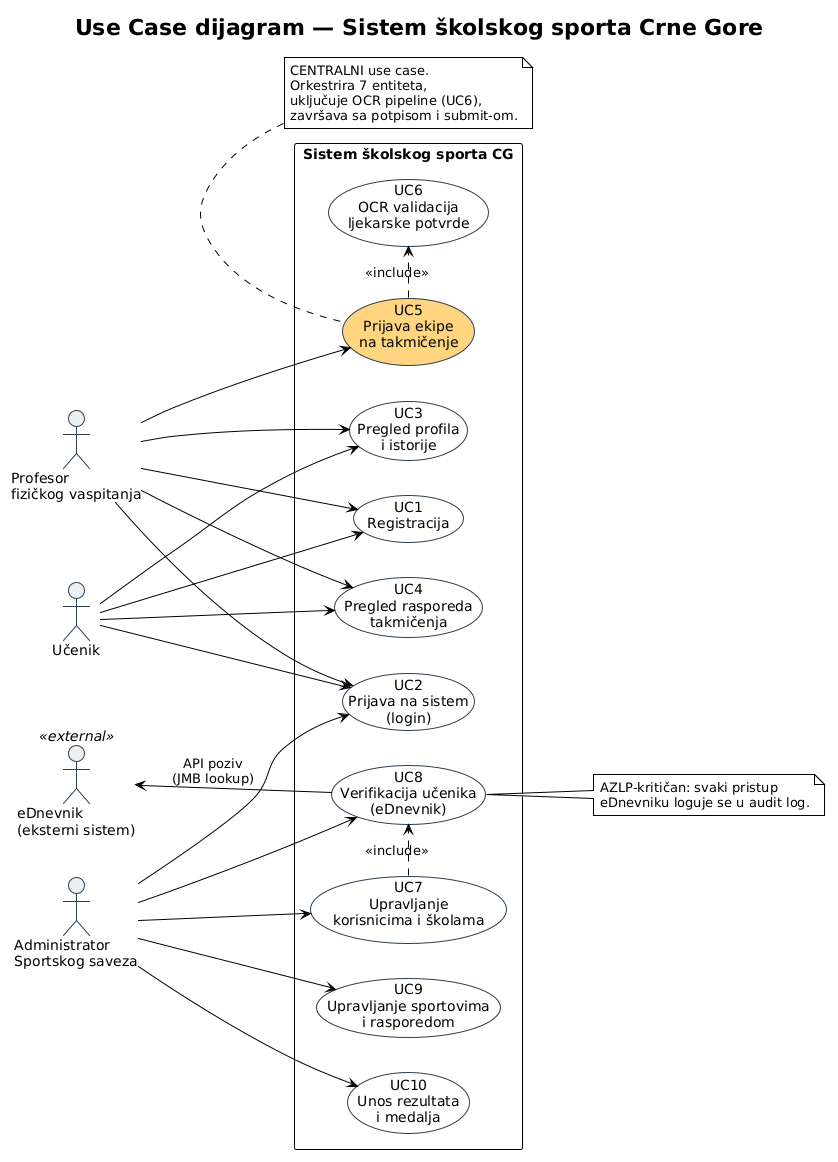

The diagram above was rendered by PlantUML. Its source (embedded in the PNG):
@startuml
!theme plain
title Use Case dijagram — Sistem školskog sporta Crne Gore

left to right direction
skinparam packageStyle rectangle
skinparam usecase {
    BackgroundColor #FEFEFE
    BorderColor #2C3E50
}
skinparam actor {
    BackgroundColor #ECF0F1
    BorderColor #2C3E50
}

' Primarni akteri (lijevo)
actor "Profesor\nfizičkog vaspitanja" as Prof
actor "Učenik" as Student
actor "Administrator\nSportskog saveza" as Admin

' Sistemska granica
rectangle "Sistem školskog sporta CG" {
    usecase "UC1\nRegistracija" as UC1
    usecase "UC2\nPrijava na sistem\n(login)" as UC2
    usecase "UC3\nPregled profila\ni istorije" as UC3
    usecase "UC4\nPregled rasporeda\ntakmičenja" as UC4
    usecase "UC5\nPrijava ekipe\nna takmičenje" as UC5 #FFD580
    usecase "UC6\nOCR validacija\nljekarske potvrde" as UC6
    usecase "UC7\nUpravljanje\nkorisnicima i školama" as UC7
    usecase "UC8\nVerifikacija učenika\n(eDnevnik)" as UC8
    usecase "UC9\nUpravljanje sportovima\ni rasporedom" as UC9
    usecase "UC10\nUnos rezultata\ni medalja" as UC10
}

' Eksterni sistem (desno)
actor "eDnevnik\n(eksterni sistem)" as EDnevnik <<external>>

' Profesor — primarni aktor UC5 (centralni)
Prof --> UC1
Prof --> UC2
Prof --> UC3
Prof --> UC4
Prof --> UC5

' Učenik — read-only
Student --> UC1
Student --> UC2
Student --> UC3
Student --> UC4

' Admin — globalna prava
Admin --> UC2
Admin --> UC7
Admin --> UC8
Admin --> UC9
Admin --> UC10

' Eksterni sistem
EDnevnik <-- UC8 : "API poziv\n(JMB lookup)"

' Include relacije
UC5 .> UC6 : <<include>>
UC7 .> UC8 : <<include>>

' Note za centralni UC
note top of UC5
  CENTRALNI use case.
  Orkestrira 7 entiteta,
  uključuje OCR pipeline (UC6),
  završava sa potpisom i submit-om.
end note

note right of UC8
  AZLP-kritičan: svaki pristup
  eDnevniku loguje se u audit log.
end note
@enduml